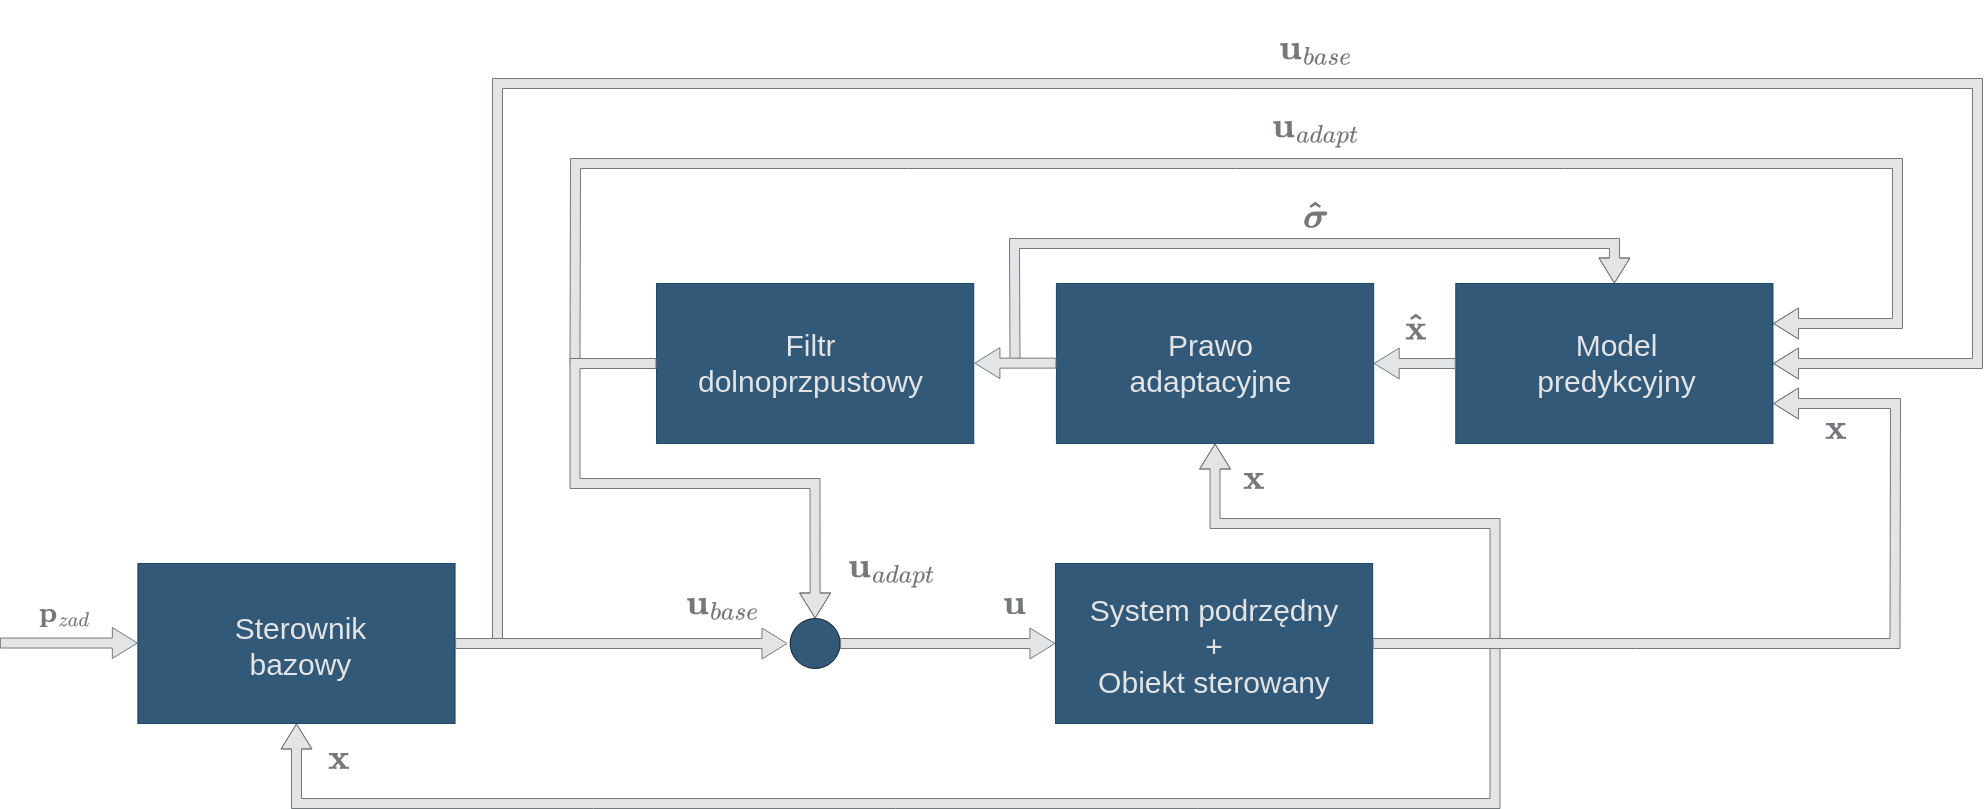

The diagram above was exported from draw.io. Its source (the exported page's mxGraphModel, read from the mxfile embedded in the PNG):
<mxGraphModel dx="3227" dy="1031" grid="0" gridSize="10" guides="1" tooltips="1" connect="1" arrows="1" fold="1" page="0" pageScale="1" pageWidth="1654" pageHeight="2336" background="none" math="1" shadow="0">
  <root>
    <mxCell id="0" />
    <mxCell id="1" parent="0" />
    <mxCell id="2" value="" style="shape=flexArrow;endArrow=classic;html=1;rounded=0;labelBackgroundColor=default;strokeColor=#75787B;fontFamily=Arial;fontSize=24;fontColor=#75787B;startSize=8;endSize=8;curved=1;fillColor=#E3E4E5;entryX=1;entryY=0.5;entryDx=0;entryDy=0;" edge="1" target="14" parent="1">
      <mxGeometry width="50" height="50" relative="1" as="geometry">
        <mxPoint x="1240" y="10840" as="sourcePoint" />
        <mxPoint x="2690" y="10610" as="targetPoint" />
        <Array as="points">
          <mxPoint x="1240" y="10280" />
          <mxPoint x="2720" y="10280" />
          <mxPoint x="2720" y="10560" />
        </Array>
      </mxGeometry>
    </mxCell>
    <mxCell id="3" value="" style="shape=flexArrow;endArrow=classic;html=1;rounded=0;labelBackgroundColor=default;strokeColor=#75787B;fontFamily=Arial;fontSize=24;fontColor=#75787B;startSize=8;endSize=8;curved=1;fillColor=#E3E4E5;entryX=1;entryY=0.25;entryDx=0;entryDy=0;" edge="1" target="14" parent="1">
      <mxGeometry width="50" height="50" relative="1" as="geometry">
        <mxPoint x="1317.5" y="10560" as="sourcePoint" />
        <mxPoint x="2160" y="10300" as="targetPoint" />
        <Array as="points">
          <mxPoint x="1318" y="10360" />
          <mxPoint x="2640" y="10360" />
          <mxPoint x="2640" y="10520" />
        </Array>
      </mxGeometry>
    </mxCell>
    <mxCell id="4" value="" style="shape=flexArrow;endArrow=classic;html=1;rounded=0;labelBackgroundColor=default;strokeColor=#75787B;fontFamily=Arial;fontSize=24;fontColor=#75787B;startSize=8;endSize=8;curved=1;fillColor=#E3E4E5;entryX=0.5;entryY=1;entryDx=0;entryDy=0;" edge="1" target="7" parent="1">
      <mxGeometry width="50" height="50" relative="1" as="geometry">
        <mxPoint x="2237.5" y="10840" as="sourcePoint" />
        <mxPoint x="1802.67" y="10920" as="targetPoint" />
        <Array as="points">
          <mxPoint x="2237.5" y="11000" />
          <mxPoint x="1039" y="11000" />
        </Array>
      </mxGeometry>
    </mxCell>
    <mxCell id="5" value="" style="shape=flexArrow;endArrow=classic;html=1;rounded=0;labelBackgroundColor=default;strokeColor=#75787B;fontFamily=Arial;fontSize=24;fontColor=#75787B;startSize=8;endSize=8;curved=1;fillColor=#E3E4E5;entryX=0.5;entryY=0;entryDx=0;entryDy=0;" edge="1" target="14" parent="1">
      <mxGeometry width="50" height="50" relative="1" as="geometry">
        <mxPoint x="1757.5" y="10560" as="sourcePoint" />
        <mxPoint x="2417.5" y="10390" as="targetPoint" />
        <Array as="points">
          <mxPoint x="1757" y="10440" />
          <mxPoint x="2357" y="10440" />
        </Array>
      </mxGeometry>
    </mxCell>
    <mxCell id="6" value="" style="shape=flexArrow;endArrow=classic;html=1;rounded=0;labelBackgroundColor=default;strokeColor=#75787B;fontFamily=Arial;fontSize=24;fontColor=#75787B;startSize=8;endSize=8;curved=1;fillColor=#E3E4E5;entryX=0.5;entryY=1;entryDx=0;entryDy=0;" edge="1" target="13" parent="1">
      <mxGeometry width="50" height="50" relative="1" as="geometry">
        <mxPoint x="2237.5" y="10840" as="sourcePoint" />
        <mxPoint x="2397.5" y="10720" as="targetPoint" />
        <Array as="points">
          <mxPoint x="2237.5" y="10720" />
          <mxPoint x="1957.5" y="10720" />
        </Array>
      </mxGeometry>
    </mxCell>
    <mxCell id="7" value="" style="rounded=0;whiteSpace=wrap;html=1;fontSize=16;fillColor=#003057;strokeColor=#003057;opacity=80;" vertex="1" parent="1">
      <mxGeometry x="880.3300000000003" y="10760" width="317.27" height="160" as="geometry" />
    </mxCell>
    <mxCell id="8" value="" style="rounded=0;whiteSpace=wrap;html=1;fontSize=16;fillColor=#003057;strokeColor=#003057;opacity=80;" vertex="1" parent="1">
      <mxGeometry x="1797.9199999999998" y="10760" width="317.27" height="160" as="geometry" />
    </mxCell>
    <mxCell id="9" value="" style="shape=flexArrow;endArrow=classic;html=1;rounded=0;labelBackgroundColor=default;strokeColor=#75787B;fontFamily=Arial;fontSize=24;fontColor=#75787B;startSize=8;endSize=8;curved=1;exitX=1;exitY=0.5;exitDx=0;exitDy=0;fillColor=#E3E4E5;" edge="1" source="7" parent="1">
      <mxGeometry width="50" height="50" relative="1" as="geometry">
        <mxPoint x="1683.86" y="10810" as="sourcePoint" />
        <mxPoint x="1530" y="10840" as="targetPoint" />
      </mxGeometry>
    </mxCell>
    <mxCell id="10" value="&lt;div style=&quot;font-size: 30px;&quot;&gt;&lt;font style=&quot;font-size: 30px;&quot; color=&quot;#e3e4e5&quot;&gt;Sterownik&lt;/font&gt;&lt;/div&gt;&lt;div style=&quot;font-size: 30px;&quot;&gt;&lt;font style=&quot;font-size: 30px;&quot; color=&quot;#e3e4e5&quot;&gt;bazowy&lt;br&gt;&lt;/font&gt;&lt;/div&gt;" style="text;html=1;strokeColor=none;fillColor=none;align=center;verticalAlign=middle;whiteSpace=wrap;rounded=0;fontSize=24;fontFamily=Arial;fontColor=default;" vertex="1" parent="1">
      <mxGeometry x="944.96" y="10830" width="197.37" height="25" as="geometry" />
    </mxCell>
    <mxCell id="11" value="&lt;div style=&quot;font-size: 30px;&quot;&gt;&lt;font style=&quot;font-size: 30px;&quot; color=&quot;#e3e4e5&quot;&gt;System podrzędny +&lt;/font&gt;&lt;/div&gt;&lt;div style=&quot;font-size: 30px;&quot;&gt;&lt;font style=&quot;font-size: 30px;&quot; color=&quot;#e3e4e5&quot;&gt;Obiekt sterowany&lt;/font&gt;&lt;/div&gt;" style="text;html=1;strokeColor=none;fillColor=none;align=center;verticalAlign=middle;whiteSpace=wrap;rounded=0;fontSize=24;fontFamily=Arial;fontColor=default;" vertex="1" parent="1">
      <mxGeometry x="1825.35" y="10800.75" width="264.4" height="83.5" as="geometry" />
    </mxCell>
    <mxCell id="12" value="" style="rounded=0;whiteSpace=wrap;html=1;fontSize=16;fillColor=#003057;strokeColor=#003057;opacity=80;" vertex="1" parent="1">
      <mxGeometry x="1398.99" y="10480" width="317.27" height="160" as="geometry" />
    </mxCell>
    <mxCell id="13" value="" style="rounded=0;whiteSpace=wrap;html=1;fontSize=16;fillColor=#003057;strokeColor=#003057;opacity=80;" vertex="1" parent="1">
      <mxGeometry x="1798.9199999999998" y="10480" width="317.27" height="160" as="geometry" />
    </mxCell>
    <mxCell id="14" value="" style="rounded=0;whiteSpace=wrap;html=1;fontSize=16;fillColor=#003057;strokeColor=#003057;opacity=80;" vertex="1" parent="1">
      <mxGeometry x="2198.23" y="10480" width="317.27" height="160" as="geometry" />
    </mxCell>
    <mxCell id="15" value="&lt;font style=&quot;font-size: 30px;&quot; color=&quot;#e3e4e5&quot;&gt;Model predykcyjny&lt;br&gt;&lt;/font&gt;" style="text;html=1;strokeColor=none;fillColor=none;align=center;verticalAlign=middle;whiteSpace=wrap;rounded=0;fontSize=24;fontFamily=Arial;fontColor=default;" vertex="1" parent="1">
      <mxGeometry x="2259.85" y="10545" width="199.47" height="30" as="geometry" />
    </mxCell>
    <mxCell id="16" value="" style="shape=flexArrow;endArrow=classic;html=1;rounded=0;labelBackgroundColor=default;strokeColor=#75787B;fontFamily=Arial;fontSize=24;fontColor=#75787B;startSize=8;endSize=8;curved=1;fillColor=#E3E4E5;entryX=1;entryY=0.75;entryDx=0;entryDy=0;exitX=1;exitY=0.5;exitDx=0;exitDy=0;" edge="1" source="8" target="14" parent="1">
      <mxGeometry width="50" height="50" relative="1" as="geometry">
        <mxPoint x="2441.17" y="10920" as="sourcePoint" />
        <mxPoint x="2840.17" y="10720" as="targetPoint" />
        <Array as="points">
          <mxPoint x="2637.5" y="10840" />
          <mxPoint x="2638" y="10600" />
        </Array>
      </mxGeometry>
    </mxCell>
    <mxCell id="17" value="" style="shape=flexArrow;endArrow=classic;html=1;rounded=0;labelBackgroundColor=default;strokeColor=#75787B;fontFamily=Arial;fontSize=24;fontColor=#75787B;startSize=8;endSize=8;curved=1;exitX=0;exitY=0.5;exitDx=0;exitDy=0;fillColor=#E3E4E5;entryX=1;entryY=0.5;entryDx=0;entryDy=0;" edge="1" source="14" target="13" parent="1">
      <mxGeometry width="50" height="50" relative="1" as="geometry">
        <mxPoint x="2081.5" y="10640" as="sourcePoint" />
        <mxPoint x="2242.5" y="10640" as="targetPoint" />
      </mxGeometry>
    </mxCell>
    <mxCell id="18" value="" style="shape=flexArrow;endArrow=classic;html=1;rounded=0;labelBackgroundColor=default;strokeColor=#75787B;fontFamily=Arial;fontSize=24;fontColor=#75787B;startSize=8;endSize=8;curved=1;exitX=0;exitY=0.5;exitDx=0;exitDy=0;fillColor=#E3E4E5;entryX=1;entryY=0.5;entryDx=0;entryDy=0;" edge="1" parent="1">
      <mxGeometry width="50" height="50" relative="1" as="geometry">
        <mxPoint x="1798.92" y="10559.63" as="sourcePoint" />
        <mxPoint x="1716.92" y="10559.63" as="targetPoint" />
      </mxGeometry>
    </mxCell>
    <mxCell id="19" value="&lt;font style=&quot;font-size: 30px;&quot; color=&quot;#e3e4e5&quot;&gt;Prawo adaptacyjne&lt;br&gt;&lt;/font&gt;" style="text;html=1;strokeColor=none;fillColor=none;align=center;verticalAlign=middle;whiteSpace=wrap;rounded=0;fontSize=24;fontFamily=Arial;fontColor=default;" vertex="1" parent="1">
      <mxGeometry x="1853.8" y="10545" width="199.47" height="30" as="geometry" />
    </mxCell>
    <mxCell id="20" value="&lt;font style=&quot;font-size: 30px;&quot; color=&quot;#e3e4e5&quot;&gt;Filtr dolnoprzpustowy&lt;br&gt;&lt;/font&gt;" style="text;html=1;strokeColor=none;fillColor=none;align=center;verticalAlign=middle;whiteSpace=wrap;rounded=0;fontSize=24;fontFamily=Arial;fontColor=default;" vertex="1" parent="1">
      <mxGeometry x="1453.96" y="10545" width="199.47" height="30" as="geometry" />
    </mxCell>
    <mxCell id="21" value="" style="shape=flexArrow;endArrow=classic;html=1;rounded=0;labelBackgroundColor=default;strokeColor=#75787B;fontFamily=Arial;fontSize=24;fontColor=#75787B;startSize=8;endSize=8;curved=1;fillColor=#E3E4E5;exitX=0;exitY=0.5;exitDx=0;exitDy=0;" edge="1" source="12" target="22" parent="1">
      <mxGeometry width="50" height="50" relative="1" as="geometry">
        <mxPoint x="1342.5" y="10605" as="sourcePoint" />
        <mxPoint x="1557.5" y="10830" as="targetPoint" />
        <Array as="points">
          <mxPoint x="1317.5" y="10560" />
          <mxPoint x="1317.5" y="10680" />
          <mxPoint x="1557.5" y="10680" />
        </Array>
      </mxGeometry>
    </mxCell>
    <mxCell id="22" value="" style="ellipse;whiteSpace=wrap;html=1;fillColor=#003057;opacity=80;" vertex="1" parent="1">
      <mxGeometry x="1532.63" y="10815" width="50" height="50" as="geometry" />
    </mxCell>
    <mxCell id="23" value="" style="shape=flexArrow;endArrow=classic;html=1;rounded=0;labelBackgroundColor=default;strokeColor=#75787B;fontFamily=Arial;fontSize=24;fontColor=#75787B;startSize=8;endSize=8;curved=1;exitX=1;exitY=0.5;exitDx=0;exitDy=0;fillColor=#E3E4E5;entryX=0;entryY=0.5;entryDx=0;entryDy=0;" edge="1" source="22" target="8" parent="1">
      <mxGeometry width="50" height="50" relative="1" as="geometry">
        <mxPoint x="1893.03" y="10839.29" as="sourcePoint" />
        <mxPoint x="2031.03" y="10839.29" as="targetPoint" />
      </mxGeometry>
    </mxCell>
    <mxCell id="24" value="&lt;font color=&quot;#75787b&quot;&gt;$$\mathbf{p}_{zad}$$&lt;/font&gt;" style="text;html=1;strokeColor=none;fillColor=none;align=center;verticalAlign=middle;whiteSpace=wrap;rounded=0;fontSize=24;fontFamily=Arial;fontStyle=1;labelBackgroundColor=none;labelBorderColor=none;" vertex="1" parent="1">
      <mxGeometry x="770.33" y="10795" width="74.5" height="30" as="geometry" />
    </mxCell>
    <mxCell id="25" value="&lt;div style=&quot;font-size: 30px;&quot;&gt;&lt;b style=&quot;font-size: 30px;&quot;&gt;$$\textbf{u}_{adapt}$$&lt;/b&gt;&lt;/div&gt;" style="text;html=1;strokeColor=none;fillColor=none;align=center;verticalAlign=middle;whiteSpace=wrap;rounded=0;fontSize=30;fontFamily=Arial;fontColor=#75787B;" vertex="1" parent="1">
      <mxGeometry x="1566.89" y="10750" width="135" height="30" as="geometry" />
    </mxCell>
    <mxCell id="26" value="&lt;div style=&quot;font-size: 30px;&quot;&gt;&lt;b style=&quot;font-size: 30px;&quot;&gt;$$\textbf{u}_{base}$$&lt;/b&gt;&lt;/div&gt;" style="text;html=1;strokeColor=none;fillColor=none;align=center;verticalAlign=middle;whiteSpace=wrap;rounded=0;fontSize=30;fontFamily=Arial;fontColor=#75787B;" vertex="1" parent="1">
      <mxGeometry x="1397.63" y="10785" width="135" height="30" as="geometry" />
    </mxCell>
    <mxCell id="27" value="&lt;div style=&quot;font-size: 30px;&quot;&gt;&lt;font color=&quot;#75787b&quot; face=&quot;Arial&quot; style=&quot;font-size: 30px;&quot;&gt;&lt;b style=&quot;font-size: 30px;&quot;&gt;$$\boldsymbol{\hat{\sigma}}$$&lt;/b&gt;&lt;/font&gt;&lt;/div&gt;" style="text;html=1;strokeColor=none;fillColor=none;align=center;verticalAlign=middle;whiteSpace=wrap;rounded=0;fontSize=30;" vertex="1" parent="1">
      <mxGeometry x="2042.59" y="10400" width="31" height="30" as="geometry" />
    </mxCell>
    <mxCell id="28" value="&lt;div style=&quot;font-size: 30px;&quot;&gt;&lt;b style=&quot;font-size: 30px;&quot;&gt;$$\textbf{u}$$&lt;/b&gt;&lt;/div&gt;" style="text;html=1;strokeColor=none;fillColor=none;align=center;verticalAlign=middle;whiteSpace=wrap;rounded=0;fontSize=30;fontFamily=Arial;fontColor=#75787B;" vertex="1" parent="1">
      <mxGeometry x="1690" y="10785" width="135" height="30" as="geometry" />
    </mxCell>
    <mxCell id="29" value="&lt;div style=&quot;font-size: 30px;&quot;&gt;&lt;b style=&quot;font-size: 30px;&quot;&gt;$$\textbf{x}$$&lt;/b&gt;&lt;/div&gt;" style="text;html=1;strokeColor=none;fillColor=none;align=center;verticalAlign=middle;whiteSpace=wrap;rounded=0;fontSize=30;fontFamily=Arial;fontColor=#75787B;" vertex="1" parent="1">
      <mxGeometry x="1929" y="10660" width="135" height="30" as="geometry" />
    </mxCell>
    <mxCell id="30" value="&lt;div style=&quot;font-size: 30px;&quot;&gt;&lt;b style=&quot;font-size: 30px;&quot;&gt;$$\mathbf{\hat{x}}$$&lt;/b&gt;&lt;/div&gt;" style="text;html=1;strokeColor=none;fillColor=none;align=center;verticalAlign=middle;whiteSpace=wrap;rounded=0;fontSize=30;fontFamily=Arial;fontColor=#75787B;" vertex="1" parent="1">
      <mxGeometry x="2090.5" y="10510" width="135" height="30" as="geometry" />
    </mxCell>
    <mxCell id="31" value="&lt;div style=&quot;font-size: 30px;&quot;&gt;&lt;b style=&quot;font-size: 30px;&quot;&gt;$$\textbf{x}$$&lt;/b&gt;&lt;/div&gt;" style="text;html=1;strokeColor=none;fillColor=none;align=center;verticalAlign=middle;whiteSpace=wrap;rounded=0;fontSize=30;fontFamily=Arial;fontColor=#75787B;" vertex="1" parent="1">
      <mxGeometry x="2511" y="10610" width="135" height="30" as="geometry" />
    </mxCell>
    <mxCell id="32" value="&lt;div style=&quot;font-size: 30px;&quot;&gt;&lt;b style=&quot;font-size: 30px;&quot;&gt;$$\textbf{x}$$&lt;/b&gt;&lt;/div&gt;" style="text;html=1;strokeColor=none;fillColor=none;align=center;verticalAlign=middle;whiteSpace=wrap;rounded=0;fontSize=30;fontFamily=Arial;fontColor=#75787B;" vertex="1" parent="1">
      <mxGeometry x="1014.1200000000001" y="10940" width="135" height="30" as="geometry" />
    </mxCell>
    <mxCell id="33" value="" style="shape=flexArrow;endArrow=classic;html=1;rounded=0;labelBackgroundColor=default;strokeColor=#75787B;fontFamily=Arial;fontSize=24;fontColor=#75787B;startSize=8;endSize=8;curved=1;exitX=1;exitY=0.5;exitDx=0;exitDy=0;fillColor=#E3E4E5;entryX=0;entryY=0.5;entryDx=0;entryDy=0;" edge="1" parent="1">
      <mxGeometry width="50" height="50" relative="1" as="geometry">
        <mxPoint x="742.33" y="10839.519999999999" as="sourcePoint" />
        <mxPoint x="880.33" y="10839.519999999999" as="targetPoint" />
      </mxGeometry>
    </mxCell>
    <mxCell id="34" value="&lt;div style=&quot;font-size: 30px;&quot;&gt;&lt;b style=&quot;font-size: 30px;&quot;&gt;$$\textbf{u}_{adapt}$$&lt;/b&gt;&lt;/div&gt;" style="text;html=1;strokeColor=none;fillColor=none;align=center;verticalAlign=middle;whiteSpace=wrap;rounded=0;fontSize=30;fontFamily=Arial;fontColor=#75787B;" vertex="1" parent="1">
      <mxGeometry x="1990.5900000000001" y="10310" width="135" height="30" as="geometry" />
    </mxCell>
    <mxCell id="35" value="&lt;div style=&quot;font-size: 30px;&quot;&gt;&lt;b style=&quot;font-size: 30px;&quot;&gt;$$\textbf{u}_{base}$$&lt;/b&gt;&lt;/div&gt;" style="text;html=1;strokeColor=none;fillColor=none;align=center;verticalAlign=middle;whiteSpace=wrap;rounded=0;fontSize=30;fontFamily=Arial;fontColor=#75787B;" vertex="1" parent="1">
      <mxGeometry x="1990.5900000000001" y="10230" width="135" height="30" as="geometry" />
    </mxCell>
  </root>
</mxGraphModel>